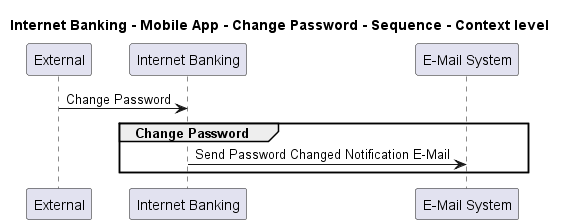

The diagram above was rendered by PlantUML. Its source (embedded in the PNG):
@startuml
!pragma layout smetana

title Internet Banking - Mobile App - Change Password - Sequence - Context level

participant "External" as C4InterFlow.SoftwareSystems.ExternalSystem
participant "Internet Banking" as BigBankPlc.SoftwareSystems.InternetBanking
participant "E-Mail System" as BigBankPlc.SoftwareSystems.EMailSystem

C4InterFlow.SoftwareSystems.ExternalSystem -> BigBankPlc.SoftwareSystems.InternetBanking : Change Password
group Change Password
BigBankPlc.SoftwareSystems.InternetBanking -> BigBankPlc.SoftwareSystems.EMailSystem : Send Password Changed Notification E-Mail
end


@enduml